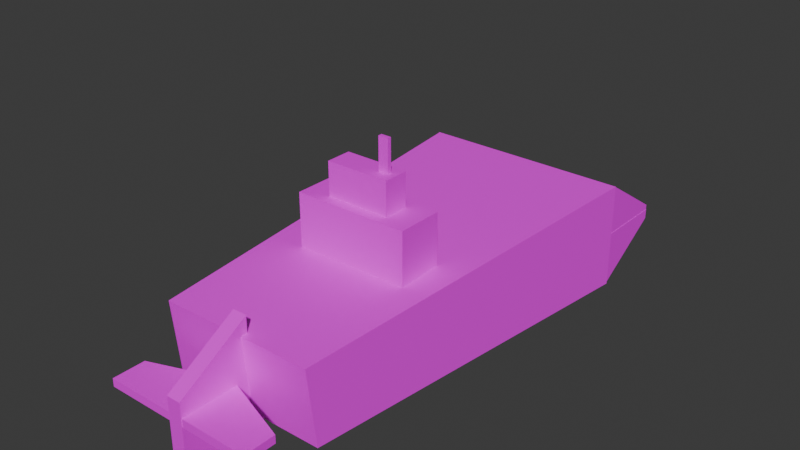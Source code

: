 # Source: Cube_d8.blend  (saved by Blender 4.2.66; exported with 4.5.12 LTS)
import bpy
from mathutils import Matrix  # noqa: F401  (used for matrix-valued properties, if any)

bpy.ops.wm.read_factory_settings(use_empty=True)
scene = bpy.context.scene
scene.name = 'Scene'

# ---- collections
col_collection = bpy.data.collections.new('Collection'); scene.collection.children.link(col_collection)

# ---- images (referenced by path relative to the original .blend; pixels are not part of the script)
import os
ASSET_DIR = os.environ.get("B2B_ASSET_DIR", "")  # directory of the original .blend (textures are referenced by path, not embedded)
HERE = os.path.dirname(os.path.abspath(__file__))  # packed textures are extracted next to this script under _unpacked/

def load_image(name, relpath, width, height, colorspace="sRGB"):
    """Load a texture the original file referenced (path relative to the .blend, or extracted next to this script)."""
    p = next((c for c in (os.path.join(HERE, relpath), os.path.join(ASSET_DIR, relpath)) if relpath and os.path.exists(c)), "")
    if p:
        img = bpy.data.images.load(p, check_existing=True)
        img.name = name
    else:  # same state as the original file: an image datablock whose file is absent (Cycles renders it pink)
        img = bpy.data.images.new(name, width, height)
        img.source = "FILE"
        img.filepath = "//" + (relpath or name)
    img.colorspace_settings.name = colorspace
    return img
img_diffusecolor_texture_014 = load_image('DiffuseColor_Texture.014', 'sub 1 texture.png', 1024, 1024, 'sRGB')
img_diffusecolor_texture_015 = load_image('DiffuseColor_Texture.015', 'sub 1 texture.png', 1024, 1024, 'Non-Color')

# ---- materials (node trees are filled in below, after node groups)
mat_sub_1_texture = bpy.data.materials.new('sub_1_texture')
mat_sub_1_texture.surface_render_method = 'BLENDED'
mat_sub_1_texture.blend_method = 'BLEND'
mat_sub_1_texture.use_transparency_overlap = False
mat_sub_1_texture.show_transparent_back = False
mat_sub_1_texture.diffuse_color = (1.0, 1.0, 1.0, 1.0)
mat_sub_1_texture.roughness = 0.5528

# ---- material node trees
mat_sub_1_texture.use_nodes = True; mat_sub_1_texture.node_tree.nodes.clear()
_N = mat_sub_1_texture.node_tree.nodes; _L = mat_sub_1_texture.node_tree.links
n0 = _N.new('ShaderNodeBsdfPrincipled'); n0.name = 'Principled BSDF'; n0.location = (10, 300)
n0.inputs[2].default_value = 0.5528
n0.inputs[27].default_value = (0.0, 0.0, 0.0, 1.0)
n0.inputs[28].default_value = 1.0
n1 = _N.new('ShaderNodeOutputMaterial'); n1.name = 'Material Output'; n1.location = (300, 300)
n2 = _N.new('ShaderNodeNormalMap'); n2.name = 'Normal Map'; n2.location = (-300, -300)
n2.label = 'Normal/Map'
n2.inputs[0].default_value = 0.0
n3 = _N.new('ShaderNodeTexImage'); n3.name = 'Image Texture'; n3.location = (-300, 600)
n3.image = img_diffusecolor_texture_014
n4 = _N.new('ShaderNodeTexImage'); n4.name = 'Image Texture.001'; n4.location = (-300, 0)
n4.image = img_diffusecolor_texture_015
_L.new(n0.outputs[0], n1.inputs[0])
_L.new(n2.outputs[0], n0.inputs[5])
_L.new(n3.outputs[0], n0.inputs[0])
_L.new(n4.outputs[1], n0.inputs[4])
n1.is_active_output = True

# ---- world
world_world = bpy.data.worlds.new('World'); scene.world = world_world
world_world.use_nodes = True; world_world.node_tree.nodes.clear()
_N = world_world.node_tree.nodes; _L = world_world.node_tree.links
n0 = _N.new('ShaderNodeOutputWorld'); n0.name = 'World Output'; n0.location = (300, 300)
n1 = _N.new('ShaderNodeBackground'); n1.name = 'Background'; n1.location = (10, 300)
n1.inputs[0].default_value = (0.05088, 0.05088, 0.05088, 1.0)
_L.new(n1.outputs[0], n0.inputs[0])
n0.is_active_output = True
world_world.color = (0.05088, 0.05088, 0.05088)
world_world.sun_shadow_jitter_overblur = 0.0

# ---- meshes
me_scene_010 = bpy.data.meshes.new('Scene.010')
me_scene_010.from_pydata([(-50.49, 245.2, 179.4), (-50.49, 374.2, 57.57), (-50.49, 374.2, 179.4), (-50.49, 245.2, 57.57), (57.25, 374.2, 57.57), (57.25, 374.2, 179.4), (57.25, 245.2, 57.57), (57.25, 245.2, 179.4), (33.13, 345.3, 176.3), (33.13, 274.1, 241.2), (33.13, 274.1, 176.3), (33.13, 345.3, 241.2), (-26.37, 274.1, 241.2), (-26.37, 274.1, 176.3), (-26.37, 345.3, 241.2), (-26.37, 345.3, 176.3), (17.33, 304.0, 301.1), (17.33, 315.1, 239.7), (17.33, 315.1, 301.1), (17.33, 304.0, 239.7), (26.65, 315.1, 239.7), (26.65, 315.1, 301.1), (26.65, 304.0, 239.7), (26.65, 304.0, 301.1), (-75.53, -115.2, 68.0), (-100.0, 989.2, -100.0), (-100.0, 989.2, 100.0), (-73.65, -100.0, -71.76), (100.0, 989.2, -100.0), (100.0, 989.2, 100.0), (73.65, -100.0, -69.88), (71.33, -119.9, 71.97), (-100.9, 989.1, 99.81), (-100.9, 1189.0, -5.448), (-100.9, 1189.0, 13.31), (-100.9, 989.1, -5.448), (99.08, 1189.0, -5.448), (99.08, 1189.0, 13.31), (99.08, 989.1, -5.448), (99.08, 989.1, 99.81), (98.8, 989.2, -101.4), (99.36, 1189.0, 3.901), (99.26, 1189.0, -14.85), (99.36, 989.2, 3.901), (-100.6, 1189.0, 4.963), (-100.7, 1189.0, -13.79), (-100.6, 989.2, 4.963), (-101.2, 989.2, -100.3), (-7.24, -298.8, 21.3), (-7.24, -98.8, -98.6), (-7.24, -98.8, 101.4), (-7.24, -298.8, -98.6), (6.083, -98.8, -98.6), (6.083, -98.8, 101.4), (6.083, -298.8, -98.6), (6.083, -298.8, 21.3), (69.21, -297.7, -7.098), (-0.5873, -131.9, -6.587), (69.21, -208.2, -7.098), (-0.5872, -297.7, -6.587), (-0.6253, -131.9, -21.48), (69.17, -208.2, -21.99), (-0.6253, -297.7, -21.48), (69.17, -297.7, -21.99), (-71.47, -298.0, -21.95), (-1.671, -132.2, -21.95), (-71.47, -208.5, -21.95), (-1.671, -298.0, -21.95), (-1.741, -132.2, -7.061), (-71.54, -208.5, -7.058), (-1.741, -298.0, -7.061), (-71.54, -298.0, -7.058)], [], [(0, 2, 1), (0, 1, 3), (2, 5, 4), (2, 4, 1), (5, 7, 6), (5, 6, 4), (7, 0, 3), (7, 3, 6), (3, 1, 4), (3, 4, 6), (7, 5, 2), (7, 2, 0), (8, 9, 10), (8, 11, 9), (10, 12, 13), (10, 9, 12), (13, 14, 15), (13, 12, 14), (15, 11, 8), (15, 14, 11), (11, 12, 9), (11, 14, 12), (15, 10, 13), (15, 8, 10), (16, 18, 17), (16, 17, 19), (18, 21, 20), (18, 20, 17), (21, 23, 22), (21, 22, 20), (23, 16, 19), (23, 19, 22), (19, 17, 20), (19, 20, 22), (23, 21, 18), (23, 18, 16), (24, 26, 25), (24, 25, 27), (26, 29, 28), (26, 28, 25), (29, 31, 30), (29, 30, 28), (31, 24, 27), (31, 27, 30), (27, 25, 28), (27, 28, 30), (31, 29, 26), (31, 26, 24), (32, 34, 33), (32, 33, 35), (34, 37, 36), (34, 36, 33), (37, 39, 38), (37, 38, 36), (39, 32, 35), (39, 35, 38), (35, 33, 36), (35, 36, 38), (39, 37, 34), (39, 34, 32), (40, 42, 41), (40, 41, 43), (42, 45, 44), (42, 44, 41), (45, 47, 46), (45, 46, 44), (47, 40, 43), (47, 43, 46), (43, 41, 44), (43, 44, 46), (47, 45, 42), (47, 42, 40), (48, 50, 49), (48, 49, 51), (50, 53, 52), (50, 52, 49), (53, 55, 54), (53, 54, 52), (55, 48, 51), (55, 51, 54), (51, 49, 52), (51, 52, 54), (55, 53, 50), (55, 50, 48), (56, 58, 57), (56, 57, 59), (58, 61, 60), (58, 60, 57), (61, 63, 62), (61, 62, 60), (63, 56, 59), (63, 59, 62), (59, 57, 60), (59, 60, 62), (63, 61, 58), (63, 58, 56), (64, 66, 65), (64, 65, 67), (66, 69, 68), (66, 68, 65), (69, 71, 70), (69, 70, 68), (71, 64, 67), (71, 67, 70), (67, 65, 68), (67, 68, 70), (71, 69, 66), (71, 66, 64)])
me_scene_010.polygons.foreach_set('use_smooth', [True] * 108)
_k = set([(0, 2), (0, 3), (0, 7), (1, 2), (1, 3), (1, 4), (2, 5), (3, 6), (4, 5), (4, 6), (5, 7), (6, 7), (8, 10), (8, 11), (8, 15), (9, 10), (9, 11), (9, 12), (10, 13), (11, 14), (12, 13), (12, 14), (13, 15), (14, 15), (16, 18), (16, 19), (16, 23), (17, 18), (17, 19), (17, 20), (18, 21), (19, 22), (20, 21), (20, 22), (21, 23), (22, 23), (24, 26), (24, 27), (24, 31), (25, 26), (25, 27), (25, 28), (26, 29), (27, 30), (28, 29), (28, 30), (29, 31), (30, 31), (32, 34), (32, 35), (32, 39), (33, 34), (33, 35), (33, 36), (34, 37), (35, 38), (36, 37), (36, 38), (37, 39), (38, 39), (40, 42), (40, 43), (40, 47), (41, 42), (41, 43), (41, 44), (42, 45), (43, 46), (44, 45), (44, 46), (45, 47), (46, 47), (48, 50), (48, 51), (48, 55), (49, 50), (49, 51), (49, 52), (50, 53), (51, 54), (52, 53), (52, 54), (53, 55), (54, 55), (56, 58), (56, 59), (56, 63), (57, 58), (57, 59), (57, 60), (58, 61), (59, 62), (60, 61), (60, 62), (61, 63), (62, 63), (64, 66), (64, 67), (64, 71), (65, 66), (65, 67), (65, 68), (66, 69), (67, 70), (68, 69), (68, 70), (69, 71), (70, 71)])
me_scene_010.attributes.new('sharp_edge', 'BOOLEAN', 'EDGE').data.foreach_set('value', [ (min(e.vertices), max(e.vertices)) in _k for e in me_scene_010.edges])
_uv = me_scene_010.uv_layers.new(name='UVSet0')
_uv.uv.foreach_set('vector', [0.1906, 0.09823, 0.2934, 0.09823, 0.2934, 0.1954, 0.1906, 0.09823, 0.2934, 0.1954, 0.1906, 0.1954, 0.4657, 0.2815, 0.3798, 0.2815, 0.3798, 0.1843, 0.4657, 0.2815, 0.3798, 0.1843, 0.4657, 0.1843, 0.2934, 0.2928, 0.1906, 0.2928, 0.1906, 0.1956, 0.2934, 0.2928, 0.1906, 0.1956, 0.2934, 0.1956, 0.4657, 0.3789, 0.3798, 0.3789, 0.3798, 0.2817, 0.4657, 0.3789, 0.3798, 0.2817, 0.4657, 0.2817, 0.2936, 0.09823, 0.3965, 0.09823, 0.3965, 0.1841, 0.2936, 0.09823, 0.3965, 0.1841, 0.2936, 0.1841, 0.2936, 0.2872, 0.2936, 0.1843, 0.3796, 0.1843, 0.2936, 0.2872, 0.3796, 0.1843, 0.3796, 0.2872, 0.2424, 0.293, 0.1906, 0.3498, 0.2424, 0.3498, 0.2424, 0.293, 0.1906, 0.293, 0.1906, 0.3498, 0.2936, 0.3394, 0.3411, 0.3912, 0.3411, 0.3394, 0.2936, 0.3394, 0.2936, 0.3912, 0.3411, 0.3912, 0.2936, 0.2874, 0.3504, 0.3392, 0.3504, 0.2874, 0.2936, 0.2874, 0.2936, 0.3392, 0.3504, 0.3392, 0.1906, 0.35, 0.238, 0.4018, 0.238, 0.35, 0.1906, 0.35, 0.1906, 0.4018, 0.238, 0.4018, 0.4535, 0.1457, 0.3967, 0.09823, 0.3967, 0.1457, 0.4535, 0.1457, 0.4535, 0.09823, 0.3967, 0.09823, 0.29, 0.293, 0.2426, 0.3498, 0.29, 0.3498, 0.29, 0.293, 0.2426, 0.293, 0.2426, 0.3498, 0.3595, 0.3363, 0.3506, 0.3363, 0.3506, 0.2874, 0.3595, 0.3363, 0.3506, 0.2874, 0.3595, 0.2874, 0.3762, 0.3363, 0.3688, 0.3363, 0.3688, 0.2874, 0.3762, 0.3363, 0.3688, 0.2874, 0.3762, 0.2874, 0.3686, 0.3363, 0.3597, 0.3363, 0.3597, 0.2874, 0.3686, 0.3363, 0.3597, 0.2874, 0.3686, 0.2874, 0.4611, 0.1471, 0.4537, 0.1471, 0.4537, 0.09823, 0.4611, 0.1471, 0.4537, 0.09823, 0.4611, 0.09823, 0.3967, 0.1459, 0.4056, 0.1459, 0.4056, 0.1533, 0.3967, 0.1459, 0.4056, 0.1533, 0.3967, 0.1533, 0.3967, 0.1624, 0.3967, 0.1535, 0.4041, 0.1535, 0.3967, 0.1624, 0.4041, 0.1535, 0.4041, 0.1624, 0.3013, 0.5764, 0.6651, 0.5659, 0.6651, 0.6317, 0.3013, 0.5764, 0.6651, 0.6317, 0.3063, 0.6224, 0.0, 0.0, 0.0, 0.0, 0.0, 0.0, 0.0, 0.0, 0.0, 0.0, 0.0, 0.0, 0.6666, 0.4995, 0.3013, 0.4902, 0.3079, 0.4435, 0.6666, 0.4995, 0.3079, 0.4435, 0.6666, 0.4336, 0.6203, 0.7453, 0.5719, 0.7446, 0.5718, 0.6983, 0.6203, 0.7453, 0.5718, 0.6983, 0.6203, 0.6981, 0.3014, 0.6407, 0.6601, 0.632, 0.6601, 0.6978, 0.3014, 0.6407, 0.6601, 0.6978, 0.3013, 0.6892, 0.3013, 0.5092, 0.6666, 0.4997, 0.6666, 0.5656, 0.3013, 0.5092, 0.6666, 0.5656, 0.3029, 0.5575, 0.4336, 0.7643, 0.4995, 0.7927, 0.4995, 0.7989, 0.4336, 0.7643, 0.4995, 0.7989, 0.4336, 0.7989, 0.4997, 0.7992, 0.5656, 0.7992, 0.5656, 0.8054, 0.4997, 0.7992, 0.5656, 0.8054, 0.4997, 0.8054, 0.4333, 0.7704, 0.3675, 0.7989, 0.3675, 0.7643, 0.4333, 0.7704, 0.3675, 0.7643, 0.4333, 0.7643, 0.0, 0.0, 0.0, 0.0, 0.0, 0.0, 0.0, 0.0, 0.0, 0.0, 0.0, 0.0, 0.0, 0.0, 0.0, 0.0, 0.0, 0.0, 0.0, 0.0, 0.0, 0.0, 0.0, 0.0, 0.3672, 0.6981, 0.3672, 0.7699, 0.3013, 0.7699, 0.3672, 0.6981, 0.3013, 0.7699, 0.3013, 0.6981, 0.4997, 0.7643, 0.5656, 0.7927, 0.5656, 0.7989, 0.4997, 0.7643, 0.5656, 0.7989, 0.4997, 0.7989, 0.4333, 0.8054, 0.3675, 0.8054, 0.3675, 0.7992, 0.4333, 0.8054, 0.3675, 0.7992, 0.4333, 0.7992, 0.649, 0.764, 0.6205, 0.6981, 0.6552, 0.6981, 0.649, 0.764, 0.6552, 0.6981, 0.6552, 0.764, 0.0, 0.0, 0.0, 0.0, 0.0, 0.0, 0.0, 0.0, 0.0, 0.0, 0.0, 0.0, 0.0, 0.0, 0.0, 0.0, 0.0, 0.0, 0.0, 0.0, 0.0, 0.0, 0.0, 0.0, 0.3675, 0.6981, 0.4392, 0.6981, 0.4392, 0.764, 0.3675, 0.6981, 0.4392, 0.764, 0.3675, 0.764, 0.479, 0.6981, 0.5054, 0.764, 0.4395, 0.764, 0.479, 0.6981, 0.4395, 0.764, 0.4395, 0.6981, 0.0, 0.0, 0.0, 0.0, 0.0, 0.0, 0.0, 0.0, 0.0, 0.0, 0.0, 0.0, 0.5715, 0.764, 0.5056, 0.7376, 0.5056, 0.6981, 0.5715, 0.764, 0.5056, 0.6981, 0.5715, 0.6981, 0.5762, 0.7851, 0.5718, 0.7851, 0.5718, 0.7456, 0.5762, 0.7851, 0.5718, 0.7456, 0.5762, 0.7456, 0.4336, 0.7992, 0.4995, 0.7992, 0.4995, 0.8036, 0.4336, 0.7992, 0.4995, 0.8036, 0.4336, 0.8036, 0.3675, 0.8057, 0.4384, 0.8057, 0.4384, 0.81, 0.3675, 0.8057, 0.4384, 0.81, 0.3675, 0.81, 0.6205, 0.7875, 0.65, 0.7875, 0.6751, 0.8105, 0.6205, 0.7875, 0.6751, 0.8105, 0.6205, 0.8105, 0.0, 0.0, 0.0, 0.0, 0.0, 0.0, 0.0, 0.0, 0.0, 0.0, 0.0, 0.0, 0.3308, 0.8164, 0.3013, 0.8164, 0.3013, 0.7934, 0.3308, 0.8164, 0.3013, 0.7934, 0.3559, 0.7934, 0.5994, 0.7611, 0.5994, 0.766, 0.5764, 0.766, 0.5994, 0.7611, 0.5764, 0.766, 0.5765, 0.7611, 0.0, 0.0, 0.0, 0.0, 0.0, 0.0, 0.0, 0.0, 0.0, 0.0, 0.0, 0.0, 0.5764, 0.7456, 0.6059, 0.7456, 0.6059, 0.7505, 0.5764, 0.7456, 0.6059, 0.7505, 0.5764, 0.7505, 0.3013, 0.7702, 0.3308, 0.7702, 0.3559, 0.7931, 0.3013, 0.7702, 0.3559, 0.7931, 0.3013, 0.7931, 0.0, 0.0, 0.0, 0.0, 0.0, 0.0, 0.0, 0.0, 0.0, 0.0, 0.0, 0.0, 0.65, 0.7872, 0.6205, 0.7872, 0.6205, 0.7643, 0.65, 0.7872, 0.6205, 0.7643, 0.6751, 0.7643, 0.5764, 0.7608, 0.5765, 0.7559, 0.5994, 0.7559, 0.5764, 0.7608, 0.5994, 0.7559, 0.5994, 0.7608, 0.0, 0.0, 0.0, 0.0, 0.0, 0.0, 0.0, 0.0, 0.0, 0.0, 0.0, 0.0, 0.5764, 0.7508, 0.6059, 0.7508, 0.6059, 0.7557, 0.5764, 0.7508, 0.6059, 0.7557, 0.5764, 0.7557])
me_scene_010.materials.append(mat_sub_1_texture)
me_scene_010.update()
me_scene_010.normals_split_custom_set([tuple(v) for v in zip(*[iter([-1.0, 0.0, 0.0, -1.0, 0.0, 0.0, -1.0, 0.0, 0.0, -1.0, 0.0, 0.0, -1.0, 0.0, 0.0, -1.0, 0.0, 0.0, 0.0, 1.0, 0.0, 0.0, 1.0, 0.0, 0.0, 1.0, 0.0, 0.0, 1.0, 0.0, 0.0, 1.0, 0.0, 0.0, 1.0, 0.0, 1.0, 0.0, 0.0, 1.0, 0.0, 0.0, 1.0, 0.0, 0.0, 1.0, 0.0, 0.0, 1.0, 0.0, 0.0, 1.0, 0.0, 0.0, 0.0, -1.0, 0.0, 0.0, -1.0, 0.0, 0.0, -1.0, 0.0, 0.0, -1.0, 0.0, 0.0, -1.0, 0.0, 0.0, -1.0, 0.0, 0.0, 0.0, -1.0, 0.0, 0.0, -1.0, 0.0, 0.0, -1.0, 0.0, 0.0, -1.0, 0.0, 0.0, -1.0, 0.0, 0.0, -1.0, 0.0, 0.0, 1.0, 0.0, 0.0, 1.0, 0.0, 0.0, 1.0, 0.0, 0.0, 1.0, 0.0, 0.0, 1.0, 0.0, 0.0, 1.0, 1.0, 0.0, 0.0, 1.0, 0.0, 0.0, 1.0, 0.0, 0.0, 1.0, 0.0, 0.0, 1.0, 0.0, 0.0, 1.0, 0.0, 0.0, 0.0, -1.0, 0.0, 0.0, -1.0, 0.0, 0.0, -1.0, 0.0, 0.0, -1.0, 0.0, 0.0, -1.0, 0.0, 0.0, -1.0, 0.0, -1.0, 0.0, 0.0, -1.0, 0.0, 0.0, -1.0, 0.0, 0.0, -1.0, 0.0, 0.0, -1.0, 0.0, 0.0, -1.0, 0.0, 0.0, 0.0, 1.0, 0.0, 0.0, 1.0, 0.0, 0.0, 1.0, 0.0, 0.0, 1.0, 0.0, 0.0, 1.0, 0.0, 0.0, 1.0, 0.0, 0.0, 0.0, 1.0, 0.0, 0.0, 1.0, 0.0, 0.0, 1.0, 0.0, 0.0, 1.0, 0.0, 0.0, 1.0, 0.0, 0.0, 1.0, 0.0, 0.0, -1.0, 0.0, 0.0, -1.0, 0.0, 0.0, -1.0, 0.0, 0.0, -1.0, 0.0, 0.0, -1.0, 0.0, 0.0, -1.0, -1.0, 0.0, 0.0, -1.0, 0.0, 0.0, -1.0, 0.0, 0.0, -1.0, 0.0, 0.0, -1.0, 0.0, 0.0, -1.0, 0.0, 0.0, 0.0, 1.0, 0.0, 0.0, 1.0, 0.0, 0.0, 1.0, 0.0, 0.0, 1.0, 0.0, 0.0, 1.0, 0.0, 0.0, 1.0, 0.0, 1.0, 0.0, 0.0, 1.0, 0.0, 0.0, 1.0, 0.0, 0.0, 1.0, 0.0, 0.0, 1.0, 0.0, 0.0, 1.0, 0.0, 0.0, 0.0, -1.0, 0.0, 0.0, -1.0, 0.0, 0.0, -1.0, 0.0, 0.0, -1.0, 0.0, 0.0, -1.0, 0.0, 0.0, -1.0, 0.0, 0.0, 0.0, -1.0, 0.0, 0.0, -1.0, 0.0, 0.0, -1.0, 0.0, 0.0, -1.0, 0.0, 0.0, -1.0, 0.0, 0.0, -1.0, 0.0, 0.0, 1.0, 0.0, 0.0, 1.0, 0.0, 0.0, 1.0, 0.0, 0.0, 1.0, 0.0, 0.0, 1.0, 0.0, 0.0, 1.0, -0.9997, -0.02316, -0.006602, -0.9997, -0.02315, -0.006588, -0.9997, -0.02315, -0.00657, -0.9997, -0.02316, -0.006602, -0.9997, -0.02315, -0.00657, -0.9997, -0.02315, -0.006564, 0.0, 1.0, 0.0, 0.0, 1.0, 0.0, 0.0, 1.0, 0.0, 0.0, 1.0, 0.0, 0.0, 1.0, 0.0, 0.0, 1.0, 0.0, 0.9997, -0.02502, 0.005323, 0.9997, -0.02502, 0.005343, 0.9997, -0.02501, 0.005292, 0.9997, -0.02502, 0.005323, 0.9997, -0.02501, 0.005292, 0.9997, -0.02501, 0.005305, -0.01306, -0.9922, -0.1241, -0.01337, -0.9922, -0.1238, -0.01352, -0.9922, -0.1236, -0.01306, -0.9922, -0.1241, -0.01352, -0.9922, -0.1236, -0.01335, -0.9922, -0.1238, 0.005441, -0.02678, -0.9996, 0.005444, -0.02678, -0.9996, 0.005416, -0.02678, -0.9996, 0.005441, -0.02678, -0.9996, 0.005416, -0.02678, -0.9996, 0.005436, -0.02678, -0.9996, -0.01183, -0.02709, 0.9996, -0.01184, -0.02709, 0.9996, -0.01181, -0.02708, 0.9996, -0.01183, -0.02709, 0.9996, -0.01181, -0.02708, 0.9996, -0.01183, -0.02709, 0.9996, -1.0, 1.28e-08, 0.0, -1.0, 1.953e-07, 0.0, -1.0, 1.35e-07, 0.0, -1.0, 1.28e-08, 0.0, -1.0, 1.35e-07, 0.0, -1.0, 0.0, 0.0, 0.0, 1.0, 0.0, 0.0, 1.0, 0.0, 0.0, 1.0, 0.0, 0.0, 1.0, 0.0, 0.0, 1.0, 0.0, 0.0, 1.0, 0.0, 1.0, 0.0, 0.0, 1.0, 0.0, 0.0, 1.0, 0.0, 0.0, 1.0, 0.0, 0.0, 1.0, 0.0, 0.0, 1.0, 0.0, 0.0, 0.0, -1.0, 0.0, 0.0, -1.0, 0.0, 0.0, -1.0, 0.0, 0.0, -1.0, 0.0, 0.0, -1.0, 0.0, 0.0, -1.0, 0.0, 0.0, 0.0, -1.0, 0.0, 0.0, -1.0, 0.0, 0.0, -1.0, 0.0, 0.0, -1.0, 0.0, 0.0, -1.0, 0.0, 0.0, -1.0, 0.0, 0.397, 0.9178, 0.0, 0.397, 0.9178, 0.0, 0.397, 0.9178, 0.0, 0.397, 0.9178, 0.0, 0.397, 0.9178, 0.0, 0.397, 0.9178, 1.0, 5.517e-08, -0.00531, 1.0, -1.302e-07, -0.00531, 1.0, -6.9e-08, -0.00531, 1.0, 5.517e-08, -0.00531, 1.0, -6.9e-08, -0.00531, 1.0, 6.817e-08, -0.00531, 0.0, 1.0, 7.464e-06, 0.0, 1.0, -6.232e-06, 0.0, 1.0, -5.365e-06, 0.0, 1.0, 7.464e-06, 0.0, 1.0, -5.365e-06, 0.0, 1.0, 8.331e-06, -1.0, -2.947e-08, 0.005311, -1.0, 0.0, 0.00531, -1.0, -2.35e-09, 0.00531, -1.0, -2.947e-08, 0.005311, -1.0, -2.35e-09, 0.00531, -1.0, -3.948e-08, 0.005311, 0.0, -1.0, 1.967e-07, 0.0, -1.0, 6.378e-07, 0.0, -1.0, 4.411e-07, 0.0, -1.0, 1.967e-07, 0.0, -1.0, 4.411e-07, 0.0, -1.0, 0.0, 0.005311, -6.264e-07, 1.0, 0.005311, -6.258e-07, 1.0, 0.005311, -6.264e-07, 1.0, 0.005311, -6.264e-07, 1.0, 0.005311, -6.264e-07, 1.0, 0.005311, -6.27e-07, 1.0, -0.004874, 0.397, -0.9178, -0.004874, 0.397, -0.9178, -0.004874, 0.397, -0.9178, -0.004874, 0.397, -0.9178, -0.004874, 0.397, -0.9178, -0.004874, 0.397, -0.9178, -1.0, 0.0, 0.0, -1.0, 0.0, 0.0, -1.0, 0.0, 0.0, -1.0, 0.0, 0.0, -1.0, 0.0, 0.0, -1.0, 0.0, 0.0, 0.0, 1.0, 0.0, 0.0, 1.0, 0.0, 0.0, 1.0, 0.0, 0.0, 1.0, 0.0, 0.0, 1.0, 0.0, 0.0, 1.0, 0.0, 1.0, 1.73e-09, 0.0, 1.0, 5.091e-09, 0.0, 1.0, 2.545e-09, 0.0, 1.0, 1.73e-09, 0.0, 1.0, 2.545e-09, 0.0, 1.0, 0.0, 0.0, 0.0, -1.0, 0.0, 0.0, -1.0, 0.0, 0.0, -1.0, 0.0, 0.0, -1.0, 0.0, 0.0, -1.0, 0.0, 0.0, -1.0, 0.0, 0.0, 0.0, -1.0, 0.0, 0.0, -1.0, 0.0, 0.0, -1.0, 0.0, 0.0, -1.0, 0.0, 0.0, -1.0, 0.0, 0.0, -1.0, 0.0, -0.3718, 0.9283, 0.0, -0.3718, 0.9283, 0.0, -0.3718, 0.9283, 0.0, -0.3718, 0.9283, 0.0, -0.3718, 0.9283, 0.0, -0.3718, 0.9283, 0.007318, -1.669e-07, 1.0, 0.007318, -2.662e-07, 1.0, 0.007318, -1.947e-07, 1.0, 0.007318, -1.669e-07, 1.0, 0.007318, -1.947e-07, 1.0, 0.007318, -1.332e-07, 1.0, 0.7377, 0.6751, -0.001885, 0.7377, 0.6751, -0.001885, 0.7377, 0.6751, -0.001882, 0.7377, 0.6751, -0.001885, 0.7377, 0.6751, -0.001882, 0.7377, 0.6751, -0.001882, -0.007318, 1.945e-07, -1.0, -0.007318, 2.522e-07, -1.0, -0.007318, 2.186e-07, -1.0, -0.007318, 1.945e-07, -1.0, -0.007318, 2.186e-07, -1.0, -0.007318, 1.726e-07, -1.0, 8.745e-07, -1.0, -3.276e-06, 8.745e-07, -1.0, -3.758e-06, 8.745e-07, -1.0, -6.469e-07, 8.745e-07, -1.0, -3.276e-06, 8.745e-07, -1.0, -6.469e-07, 8.745e-07, -1.0, -1.652e-07, -1.0, -1.694e-08, 0.002555, -1.0, -2.874e-07, 0.002552, -1.0, -2.711e-07, 0.002552, -1.0, -1.694e-08, 0.002555, -1.0, -2.711e-07, 0.002552, -1.0, -5.859e-10, 0.002555, 1.0, -4.069e-08, -0.002552, 1.0, 3.664e-07, -0.002555, 1.0, 3.186e-07, -0.002555, 1.0, -4.069e-08, -0.002552, 1.0, 3.186e-07, -0.002555, 1.0, -8.841e-08, -0.002552, -4.575e-05, 1.428e-07, -1.0, -4.537e-05, 2.131e-08, -1.0, -4.564e-05, 1.089e-07, -1.0, -4.575e-05, 1.428e-07, -1.0, -4.564e-05, 1.089e-07, -1.0, -4.587e-05, 1.841e-07, -1.0, -0.7377, 0.6751, -0.003479, -0.7377, 0.6751, -0.003479, -0.7377, 0.6751, -0.003482, -0.7377, 0.6751, -0.003479, -0.7377, 0.6751, -0.003482, -0.7377, 0.6751, -0.003482, 4.564e-05, -9.802e-08, 1.0, 4.57e-05, -5.33e-08, 1.0, 4.567e-05, -7.934e-08, 1.0, 4.564e-05, -9.802e-08, 1.0, 4.567e-05, -7.934e-08, 1.0, 4.562e-05, -1.151e-07, 1.0, -8.745e-07, -1.0, 1.442e-07, -8.745e-07, -1.0, 0.0, -8.745e-07, -1.0, 9.312e-07, -8.745e-07, -1.0, 1.442e-07, -8.745e-07, -1.0, 9.312e-07, -8.745e-07, -1.0, 1.075e-06, 1.0, -1.699e-08, 0.004718, 1.0, -2.874e-07, 0.004721, 1.0, -2.711e-07, 0.00472, 1.0, -1.699e-08, 0.004718, 1.0, -2.711e-07, 0.00472, 1.0, -6.343e-10, 0.004717, -1.0, 1.931e-08, -0.004719, -1.0, 3.664e-07, -0.004716, -1.0, 3.257e-07, -0.004717, -1.0, 1.931e-08, -0.004719, -1.0, 3.257e-07, -0.004717, -1.0, -2.138e-08, -0.00472])] * 3)])

# ---- objects
ob_sub = bpy.data.objects.new('Sub', me_scene_010)

# ---- transforms, parenting, visibility, modifiers, constraints
ob_sub.location = (0.0, 0.0, 0.0)
ob_sub.rotation_euler = (0.0003452, -0.0, 0.0)
ob_sub.scale = (0.03, 0.01, 0.015)
ob_sub.color = (0.8, 0.8, 0.8, 1.0)

# ---- collection membership
col_collection.objects.link(ob_sub)

# ---- scene / render settings (as saved in the file)
scene.frame_start = 1; scene.frame_end = 250; scene.frame_set(1)
scene.render.engine = 'BLENDER_EEVEE_NEXT'
scene.render.fps = 25
bpy.context.view_layer.update()

# ---- added for rendering (the .blend has no active camera and no usable light): camera, sun
cam_auto = bpy.data.cameras.new('AutoCamera')
cam_auto.lens = 50.0
cam_auto.sensor_width = 36.0
cam_auto.clip_end = 1000.0
ob_auto_camera = bpy.data.objects.new('AutoCamera', cam_auto)
scene.collection.objects.link(ob_auto_camera)
ob_auto_camera.location = (15.8576, -14.5991, 14.1999)
ob_auto_camera.rotation_euler = (1.09748, -7.21219e-08, 0.694738)
scene.camera = ob_auto_camera
light_auto_sun = bpy.data.lights.new('AutoSun', 'SUN')
light_auto_sun.energy = 3.0
light_auto_sun.angle = 0.0523599
ob_auto_sun = bpy.data.objects.new('AutoSun', light_auto_sun)
scene.collection.objects.link(ob_auto_sun)
ob_auto_sun.rotation_euler = (0.872665, 0.174533, 0.523599)
bpy.context.view_layer.update()
